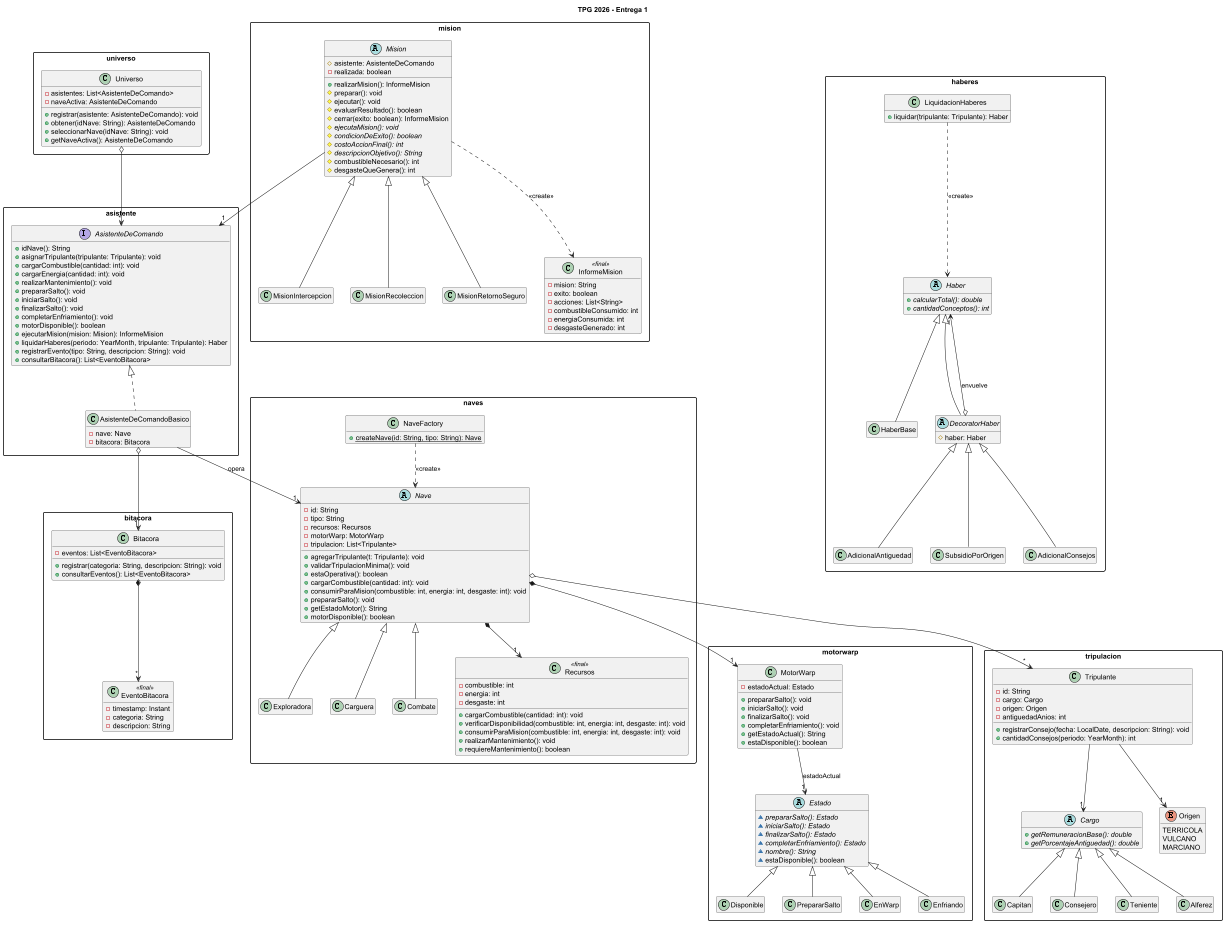

The diagram above was rendered by PlantUML. Its source (embedded in the PNG):
@startuml
title TPG 2026 - Entrega 1

hide empty members
skinparam packageStyle rectangle

package universo {
  class Universo {
    - asistentes: List<AsistenteDeComando>
    - naveActiva: AsistenteDeComando
    + registrar(asistente: AsistenteDeComando): void
    + obtener(idNave: String): AsistenteDeComando
    + seleccionarNave(idNave: String): void
    + getNaveActiva(): AsistenteDeComando
  }
}

package asistente {
  interface AsistenteDeComando {
    + idNave(): String
    + asignarTripulante(tripulante: Tripulante): void
    + cargarCombustible(cantidad: int): void
    + cargarEnergia(cantidad: int): void
    + realizarMantenimiento(): void
    + prepararSalto(): void
    + iniciarSalto(): void
    + finalizarSalto(): void
    + completarEnfriamiento(): void
    + motorDisponible(): boolean
    + ejecutarMision(mision: Mision): InformeMision
    + liquidarHaberes(periodo: YearMonth, tripulante: Tripulante): Haber
    + registrarEvento(tipo: String, descripcion: String): void
    + consultarBitacora(): List<EventoBitacora>
  }

  class AsistenteDeComandoBasico {
    - nave: Nave
    - bitacora: Bitacora
  }
}

package bitacora {
  class Bitacora {
    - eventos: List<EventoBitacora>
    + registrar(categoria: String, descripcion: String): void
    + consultarEventos(): List<EventoBitacora>
  }

  class EventoBitacora <<final>> {
    - timestamp: Instant
    - categoria: String
    - descripcion: String
  }
}

package naves {
  class NaveFactory {
    + {static} createNave(id: String, tipo: String): Nave
  }

  abstract class Nave {
    - id: String
    - tipo: String
    - recursos: Recursos
    - motorWarp: MotorWarp
    - tripulacion: List<Tripulante>
    + agregarTripulante(t: Tripulante): void
    + validarTripulacionMinima(): void
    + estaOperativa(): boolean
    + cargarCombustible(cantidad: int): void
    + consumirParaMision(combustible: int, energia: int, desgaste: int): void
    + prepararSalto(): void
    + getEstadoMotor(): String
    + motorDisponible(): boolean
  }

  class Exploradora
  class Carguera
  class Combate

  class Recursos <<final>> {
    - combustible: int
    - energia: int
    - desgaste: int
    + cargarCombustible(cantidad: int): void
    + verificarDisponibilidad(combustible: int, energia: int, desgaste: int): void
    + consumirParaMision(combustible: int, energia: int, desgaste: int): void
    + realizarMantenimiento(): void
    + requiereMantenimiento(): boolean
  }
}

package motorwarp {
  class MotorWarp {
    - estadoActual: Estado
    + prepararSalto(): void
    + iniciarSalto(): void
    + finalizarSalto(): void
    + completarEnfriamiento(): void
    + getEstadoActual(): String
    + estaDisponible(): boolean
  }

  abstract class Estado {
    ~ {abstract} prepararSalto(): Estado
    ~ {abstract} iniciarSalto(): Estado
    ~ {abstract} finalizarSalto(): Estado
    ~ {abstract} completarEnfriamiento(): Estado
    ~ {abstract} nombre(): String
    ~ estaDisponible(): boolean
  }

  class Disponible
  class PrepararSalto
  class EnWarp
  class Enfriando
}

package mision {
  abstract class Mision {
    # asistente: AsistenteDeComando
    - realizada: boolean
    + realizarMision(): InformeMision
    # preparar(): void
    # ejecutar(): void
    # evaluarResultado(): boolean
    # cerrar(exito: boolean): InformeMision
    # {abstract} ejecutaMision(): void
    # {abstract} condicionDeExito(): boolean
    # {abstract} costoAccionFinal(): int
    # {abstract} descripcionObjetivo(): String
    # combustibleNecesario(): int
    # desgasteQueGenera(): int
  }

  class MisionIntercepcion
  class MisionRecoleccion
  class MisionRetornoSeguro

  class InformeMision <<final>> {
    - mision: String
    - exito: boolean
    - acciones: List<String>
    - combustibleConsumido: int
    - energiaConsumida: int
    - desgasteGenerado: int
  }
}

package tripulacion {
  class Tripulante {
    - id: String
    - cargo: Cargo
    - origen: Origen
    - antiguedadAnios: int
    + registrarConsejo(fecha: LocalDate, descripcion: String): void
    + cantidadConsejos(periodo: YearMonth): int
  }

  abstract class Cargo {
    + {abstract} getRemuneracionBase(): double
    + {abstract} getPorcentajeAntiguedad(): double
  }

  class Capitan
  class Consejero
  class Teniente
  class Alferez

  enum Origen {
    TERRICOLA
    VULCANO
    MARCIANO
  }
}

package haberes {
  abstract class Haber {
    + {abstract} calcularTotal(): double
    + {abstract} cantidadConceptos(): int
  }

  class HaberBase

  abstract class DecoratorHaber {
    # haber: Haber
  }

  class AdicionalAntiguedad
  class SubsidioPorOrigen
  class AdicionalConsejos

  class LiquidacionHaberes {
    + liquidar(tripulante: Tripulante): Haber
  }
}

' --- Universo y asistente ---
Universo o--> "*" AsistenteDeComando
AsistenteDeComando <|.. AsistenteDeComandoBasico
AsistenteDeComandoBasico --> "1" Nave : opera
AsistenteDeComandoBasico o--> "1" Bitacora
Bitacora *--> "*" EventoBitacora

' --- Factory ---
Nave <|-- Exploradora
Nave <|-- Carguera
Nave <|-- Combate
NaveFactory ..> Nave : <<create>>
Nave *--> "1" Recursos
Nave *--> "1" MotorWarp
Nave o--> "*" Tripulante

' --- State ---
MotorWarp --> "1" Estado : estadoActual
Estado <|-- Disponible
Estado <|-- PrepararSalto
Estado <|-- EnWarp
Estado <|-- Enfriando

' --- Template Method ---
Mision <|-- MisionIntercepcion
Mision <|-- MisionRecoleccion
Mision <|-- MisionRetornoSeguro
Mision --> "1" AsistenteDeComando
Mision ..> InformeMision : <<create>>

' --- Tripulacion ---
Tripulante --> "1" Cargo
Tripulante --> "1" Origen
Cargo <|-- Capitan
Cargo <|-- Consejero
Cargo <|-- Teniente
Cargo <|-- Alferez

' --- Decorator ---
Haber <|-- HaberBase
Haber <|-- DecoratorHaber
DecoratorHaber o--> "1" Haber : envuelve
DecoratorHaber <|-- AdicionalAntiguedad
DecoratorHaber <|-- SubsidioPorOrigen
DecoratorHaber <|-- AdicionalConsejos
LiquidacionHaberes ..> Haber : <<create>>
@enduml